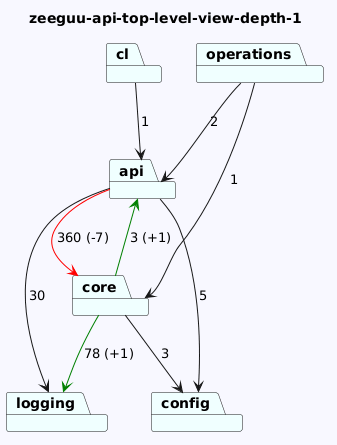

The diagram above was rendered by PlantUML. Its source (embedded in the PNG):
@startuml
skinparam backgroundColor GhostWhite
title zeeguu-api-top-level-view-depth-1
package "api" #Azure
package "cl" #Azure
package "logging" #Azure
package "config" #Azure
package "operations" #Azure
package "core" #Azure
"api"-->"logging"  : 30
"api"-->"config"  : 5
"api"-->"core" #Red : 360 (-7)
"cl"-->"api"  : 1


"operations"-->"api"  : 2
"operations"-->"core"  : 1
"core"-->"logging" #Green : 78 (+1)
"core"-->"config"  : 3
"core"-->"api" #Green : 3 (+1)
@enduml